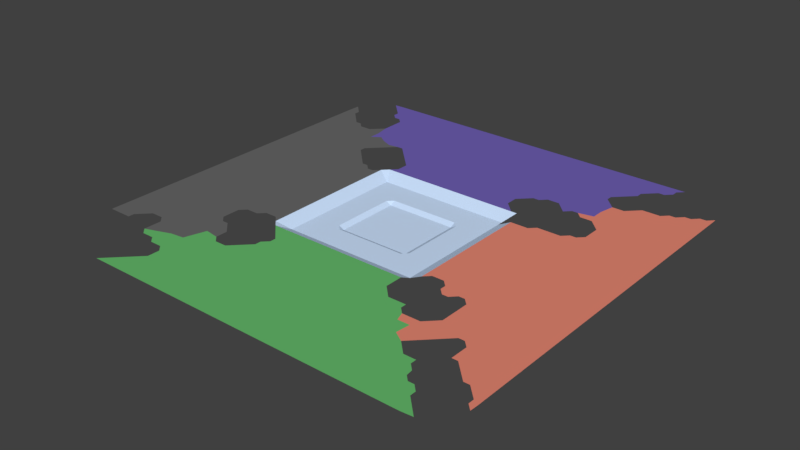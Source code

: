 # Source: new_world_floor_cuts.blend  (saved by Blender 2.79.0; exported with 4.5.12 LTS)
import bpy
from mathutils import Matrix  # noqa: F401  (used for matrix-valued properties, if any)

bpy.ops.wm.read_factory_settings(use_empty=True)
scene = bpy.context.scene
scene.name = 'Scene'

# ---- collections
col_collection_1 = bpy.data.collections.new('Collection 1'); scene.collection.children.link(col_collection_1)

# ---- materials (node trees are filled in below, after node groups)
mat_material_001 = bpy.data.materials.new('Material.001')
mat_material_001.alpha_threshold = 0.0
mat_material_001.use_transparent_shadow = False
mat_material_001.diffuse_color = (1.0, 1.0, 1.0, 1.0)
mat_material_001.roughness = 0.5
mat_material_002 = bpy.data.materials.new('Material.002')
mat_material_002.alpha_threshold = 0.0
mat_material_002.use_transparent_shadow = False
mat_material_002.diffuse_color = (0.1346, 0.4969, 0.1514, 1.0)
mat_material_002.roughness = 0.5
mat_material_003 = bpy.data.materials.new('Material.003')
mat_material_003.alpha_threshold = 0.0
mat_material_003.use_transparent_shadow = False
mat_material_003.diffuse_color = (0.8, 0.2454, 0.1717, 1.0)
mat_material_003.roughness = 0.5
mat_material_004 = bpy.data.materials.new('Material.004')
mat_material_004.alpha_threshold = 0.0
mat_material_004.use_transparent_shadow = False
mat_material_004.diffuse_color = (0.1643, 0.1186, 0.4575, 1.0)
mat_material_004.roughness = 0.5
mat_material_005 = bpy.data.materials.new('Material.005')
mat_material_005.alpha_threshold = 0.0
mat_material_005.use_transparent_shadow = False
mat_material_005.diffuse_color = (0.617, 0.7717, 1.0, 1.0)
mat_material_005.roughness = 0.5
mat_material_006 = bpy.data.materials.new('Material.006')
mat_material_006.alpha_threshold = 0.0
mat_material_006.use_transparent_shadow = False
mat_material_006.diffuse_color = (0.1424, 0.1424, 0.1424, 1.0)
mat_material_006.specular_color = (0.002999, 0.0, 0.0578)
mat_material_006.roughness = 0.5
mat_material_006.specular_intensity = 0.0
mat_material_007 = bpy.data.materials.new('Material.007')
mat_material_007.alpha_threshold = 0.0
mat_material_007.use_transparent_shadow = False
mat_material_007.diffuse_color = (0.2396, 0.04632, 0.01966, 1.0)
mat_material_007.roughness = 0.5

# ---- material node trees

# ---- world
world_world = bpy.data.worlds.new('World'); scene.world = world_world
world_world.color = (0.05088, 0.05088, 0.05088)
world_world.use_sun_shadow = False
world_world.sun_shadow_jitter_overblur = 0.0
world_world.cycles.sampling_method = 'MANUAL'

# ---- meshes
me_grid = bpy.data.meshes.new('Grid')
me_grid.from_pydata([(-0.5972, -0.9028, 0.007862), (-0.5694, -0.9097, 0.007862), (-0.6528, -0.9583, 0.007862), (-0.6076, -0.9653, 0.007862), (-0.4583, -0.875, 0.007862), (-0.4306, -0.9514, 0.007862), (-0.4028, -0.875, 0.007862), (-0.3472, -0.8889, 0.007862), (-0.4306, -0.8125, 0.007862), (-0.5556, -0.8611, 0.007862), (-0.4861, -0.9375, 0.007862), (-0.5347, -0.9479, 0.007862), (-0.3785, -0.9514, 0.007862), (-0.375, -0.8333, 0.007862), (-0.4861, -0.8125, 0.007862), (-0.2049, -0.8681, 0.007862), (-0.1944, -0.9514, 0.007862), (-0.1319, -0.9028, 0.007862), (-0.2361, -0.7917, 0.007862), (-0.2847, -0.9028, 0.007862), (-0.2639, -0.9583, 0.007862), (-0.3264, -0.9444, 0.007862), (-0.125, -0.9583, 0.007862), (-0.1528, -0.8542, 0.007862), (-0.1736, -0.8021, 0.007862), (-0.2639, -0.8472, 0.007862), (-0.3194, -0.8437, 0.007862), (-0.2917, -0.7917, 0.007862), (0.001736, -0.8924, 0.007862), (-0.01389, -0.9583, 0.007862), (-0.04774, -0.8034, 0.007862), (-0.05903, -0.9028, 0.007862), (-0.06944, -0.9583, 0.007862), (0.09722, -0.9167, 0.007862), (0.05208, -0.9514, 0.007862), (0.09722, -0.9722, 0.007862), (0.04861, -0.8594, 0.007862), (0.0625, -0.8021, 0.007862), (0.2083, -0.875, 0.007862), (0.2326, -0.9549, 0.007862), (0.2743, -0.8872, 0.007862), (0.2083, -0.8056, 0.007862), (0.1476, -0.8819, 0.007862), (0.1424, -0.9514, 0.007862), (0.2569, -0.8264, 0.007862), (0.1319, -0.7951, 0.007862), (0.4375, -0.9167, 0.007862), (0.5104, -0.9028, 0.007862), (0.4132, -0.8594, 0.007862), (0.3472, -0.875, 0.007862), (0.4028, -0.9722, 0.007862), (0.375, -0.9306, 0.007862), (0.3281, -0.9566, 0.007862), (0.4722, -0.9583, 0.007862), (0.5312, -0.9635, 0.007862), (0.5104, -0.842, 0.007862), (0.3542, -0.816, 0.007862), (0.4375, -0.7882, 0.007862), (0.6562, -0.8819, 0.007862), (0.6563, -0.9583, 0.007862), (0.75, -0.8611, 0.007862), (0.5972, -0.9028, 0.007862), (0.5972, -0.9583, 0.007862), (0.7257, -0.9514, 0.007862), (0.7265, -0.8376, 0.007862), (0.6944, -0.7778, 0.007862), (0.7222, -0.8056, 0.007862), (0.6007, -0.8472, 0.007862), (0.625, -0.7917, 0.007862), (0.8056, -0.8889, 0.007862), (0.8056, -0.9167, 0.007862), (0.8329, -0.9996, 0.007862), (0.9719, -0.833, 0.007862), (0.9722, -0.8056, 0.007862), (-0.8889, -0.6944, 0.007862), (-0.9028, -0.5972, 0.007862), (-0.9479, -0.6597, 0.007862), (-0.9306, -0.6944, 0.007862), (-1.0, -0.6944, 0.007862), (-0.8889, -0.6667, 0.007862), (-0.8333, -0.6111, 0.007862), (-0.9583, -0.5972, 0.007862), (-0.6319, -0.6806, 0.007862), (-0.6667, -0.75, 0.007862), (-0.5694, -0.6736, 0.007862), (-0.6528, -0.6111, 0.007862), (-0.6806, -0.5694, 0.007862), (-0.7083, -0.6528, 0.007862), (-0.75, -0.6389, 0.007862), (-0.7083, -0.7083, 0.007862), (-0.7222, -0.75, 0.007862), (-0.75, -0.7222, 0.007862), (-0.5972, -0.7361, 0.007862), (-0.5972, -0.5938, 0.007862), (-0.7222, -0.5972, 0.007862), (-0.7778, -0.6111, 0.007862), (-0.4375, -0.6806, 0.007862), (-0.4062, -0.7361, 0.007862), (-0.4722, -0.7361, 0.007862), (-0.3438, -0.658, 0.007862), (-0.4444, -0.6111, 0.007862), (-0.5139, -0.6563, 0.007862), (-0.5278, -0.7361, 0.007862), (-0.3889, -0.6111, 0.007862), (-0.4722, -0.5833, 0.007862), (-0.5382, -0.5729, 0.007862), (-0.2014, -0.6701, 0.007862), (-0.184, -0.7361, 0.007862), (-0.1528, -0.6806, 0.007862), (-0.2569, -0.625, 0.007862), (-0.2431, -0.566, 0.007862), (-0.2847, -0.6979, 0.007862), (-0.2639, -0.75, 0.007862), (-0.3524, -0.7622, 0.007862), (-0.1806, -0.5972, 0.007862), (-0.125, -0.6389, 0.007862), (-0.125, -0.5694, 0.007862), (-0.3229, -0.5972, 0.007862), (0.01389, -0.6806, 0.007862), (0.01389, -0.7361, 0.007862), (0.06944, -0.6806, 0.007862), (0.01389, -0.625, 0.007862), (-0.01389, -0.5833, 0.007862), (-0.04861, -0.6806, 0.007862), (-0.04167, -0.7361, 0.007862), (-0.1042, -0.7222, 0.007862), (0.06944, -0.7361, 0.007862), (0.06597, -0.6007, 0.007862), (-0.05556, -0.625, 0.007862), (-0.06424, -0.566, 0.007862), (0.2222, -0.6597, 0.007862), (0.2917, -0.6806, 0.007862), (0.2257, -0.5903, 0.007862), (0.1458, -0.7361, 0.007862), (0.2309, -0.7309, 0.007862), (0.316, -0.7656, 0.007862), (0.2917, -0.625, 0.007862), (0.3056, -0.5694, 0.007862), (0.1806, -0.625, 0.007862), (0.1424, -0.5625, 0.007862), (0.4653, -0.6528, 0.007862), (0.4583, -0.7153, 0.007862), (0.5347, -0.6632, 0.007862), (0.4306, -0.5694, 0.007862), (0.4028, -0.6806, 0.007862), (0.3472, -0.6319, 0.007862), (0.4028, -0.7361, 0.007862), (0.3438, -0.7083, 0.007862), (0.5069, -0.7431, 0.007862), (0.4861, -0.5972, 0.007862), (0.5417, -0.5972, 0.007862), (0.4132, -0.6181, 0.007862), (0.375, -0.5694, 0.007862), (0.6389, -0.75, 0.007862), (0.6111, -0.7222, 0.007862), (0.6944, -0.75, 0.007862), (0.6944, -0.5833, 0.007862), (0.6389, -0.6389, 0.007862), (0.5972, -0.625, 0.007862), (0.6458, -0.5903, 0.007862), (0.5972, -0.5694, 0.007862), (0.9028, -0.6806, 0.007862), (0.8889, -0.75, 0.007862), (0.9583, -0.6806, 0.007862), (0.875, -0.6024, 0.007862), (0.8056, -0.6667, 0.007862), (0.8611, -0.7222, 0.007862), (0.9618, -0.75, 0.007862), (0.9479, -0.6319, 0.007862), (0.9583, -0.5694, 0.007862), (0.7778, -0.5833, 0.007862), (-0.9028, -0.4236, 0.007862), (-0.875, -0.4861, 0.007862), (-0.875, -0.5417, 0.007862), (-0.8472, -0.4306, 0.007862), (-0.7917, -0.4236, 0.007862), (-0.9028, -0.3611, 0.007862), (-0.9583, -0.4236, 0.007862), (-0.9514, -0.4861, 0.007862), (-0.9514, -0.5417, 0.007862), (-0.8194, -0.4896, 0.007862), (-0.8472, -0.375, 0.007862), (-0.6528, -0.4514, 0.007862), (-0.6875, -0.5139, 0.007862), (-0.5833, -0.4444, 0.007862), (-0.6667, -0.3472, 0.007862), (-0.7222, -0.4583, 0.007862), (-0.7361, -0.5417, 0.007862), (-0.7639, -0.4861, 0.007862), (-0.6319, -0.5278, 0.007862), (-0.5694, -0.5139, 0.007862), (-0.6181, -0.3958, 0.007862), (-0.5833, -0.3611, 0.007862), (-0.7292, -0.4028, 0.007862), (-0.7361, -0.3472, 0.007862), (-0.4722, -0.5278, 0.007862), (-0.5278, -0.4722, 0.007862), (-0.3611, -0.3611, 0.007862), (-0.2361, -0.4514, 0.007862), (-0.1979, -0.5278, 0.007862), (-0.1806, -0.4583, 0.007862), (-0.2361, -0.3889, 0.007862), (-0.2569, -0.3611, 0.007862), (-0.2778, -0.4444, 0.007862), (-0.2778, -0.4722, 0.007862), (-0.3056, -0.5, 0.007862), (-0.3056, -0.5278, 0.007862), (-0.1389, -0.5139, 0.007862), (-0.1806, -0.4028, 0.007862), (-0.1806, -0.3611, 0.007862), (-0.125, -0.4028, 0.007862), (-0.125, -0.3611, 0.007862), (-0.2847, -0.4028, 0.007862), (-0.3194, -0.3611, 0.007862), (0.01042, -0.4653, 0.007862), (0.003472, -0.5347, 0.007862), (0.06944, -0.4583, 0.007862), (0.01389, -0.4028, 0.007862), (-0.01389, -0.3611, 0.007862), (-0.05903, -0.4236, 0.007862), (-0.04167, -0.4861, 0.007862), (-0.1076, -0.4722, 0.007862), (0.06944, -0.5139, 0.007862), (0.0625, -0.3611, 0.007862), (0.06944, -0.4028, 0.007862), (-0.06944, -0.3611, 0.007862), (0.25, -0.4236, 0.007862), (0.2326, -0.4861, 0.007862), (0.2083, -0.5417, 0.007862), (0.2361, -0.3611, 0.007862), (0.1875, -0.4097, 0.007862), (0.1458, -0.4653, 0.007862), (0.1319, -0.5139, 0.007862), (0.2639, -0.5417, 0.007862), (0.3056, -0.3611, 0.007862), (0.1389, -0.3993, 0.007862), (0.1806, -0.3611, 0.007862), (0.125, -0.3611, 0.007862), (0.4444, -0.5, 0.007862), (0.4444, -0.5278, 0.007862), (0.3611, -0.5, 0.007862), (0.4028, -0.5278, 0.007862), (0.5, -0.3611, 0.007862), (0.5278, -0.3611, 0.007862), (0.6597, -0.4583, 0.007862), (0.6736, -0.5139, 0.007862), (0.7457, -0.4288, 0.007862), (0.6806, -0.3958, 0.007862), (0.6111, -0.4167, 0.007862), (0.6111, -0.5, 0.007862), (0.7361, -0.4861, 0.007862), (0.75, -0.5556, 0.007862), (0.7569, -0.3576, 0.007862), (0.6111, -0.3611, 0.007862), (0.8993, -0.4167, 0.007862), (0.8681, -0.4861, 0.007862), (0.8958, -0.5417, 0.007862), (0.9497, -0.4896, 0.007862), (0.8368, -0.4375, 0.007862), (0.8437, -0.5417, 0.007862), (0.7917, -0.4861, 0.007862), (0.9167, -0.3576, 0.007862), (0.9722, -0.4028, 0.007862), (0.9653, -0.3472, 0.007862), (0.8194, -0.3889, 0.007862), (-0.9028, -0.2014, 0.007862), (-0.875, -0.2639, 0.007862), (-0.875, -0.3194, 0.007862), (-0.8368, -0.1858, 0.007862), (-0.8854, -0.1319, 0.007862), (-0.9549, -0.2361, 0.007862), (-0.9497, -0.316, 0.007862), (-0.8021, -0.2448, 0.007862), (-0.809, -0.3316, 0.007862), (-0.8194, -0.125, 0.007862), (-0.9583, -0.1597, 0.007862), (-0.6719, -0.2674, 0.007862), (-0.625, -0.1875, 0.007862), (-0.6944, -0.1806, 0.007862), (-0.6944, -0.125, 0.007862), (-0.7361, -0.2361, 0.007862), (-0.7569, -0.2917, 0.007862), (-0.6042, -0.2743, 0.007862), (-0.625, -0.125, 0.007862), (-0.5694, -0.1806, 0.007862), (-0.5694, -0.125, 0.007862), (-0.4444, -0.2431, 0.007862), (-0.4167, -0.3056, 0.007862), (-0.3889, -0.2361, 0.007862), (-0.3281, -0.1885, -0.02291), (-0.4306, -0.1806, 0.007862), (-0.4375, -0.125, 0.007862), (-0.5382, -0.2361, 0.007862), (-0.4722, -0.3056, 0.007862), (-0.5347, -0.2917, 0.007862), (-0.3281, -0.2451, -0.02291), (-0.3889, -0.2917, 0.007862), (-0.3889, -0.1806, 0.007862), (-0.3889, -0.125, 0.007862), (-0.3281, -0.1194, -0.02291), (-0.4931, -0.1806, 0.007862), (-0.5139, -0.125, 0.007862), (-0.2244, -0.2074, -0.02291), (-0.2212, -0.2639, -0.02291), (-0.1773, -0.1759, -0.02291), (-0.1144, -0.2136, -0.02291), (-0.2024, -0.1508, -0.02291), (-0.2794, -0.2136, -0.02291), (-0.1647, -0.2639, -0.02291), (-0.1144, -0.2639, -0.02291), (-0.1773, -0.1508, -0.03607), (-0.1333, -0.1131, -0.03607), (-0.1144, -0.1759, -0.02291), (-0.1144, -0.1508, -0.03607), (-0.2715, -0.1508, -0.02291), (-0.2401, -0.08483, -0.02291), (0.02067, -0.2074, -0.02291), (-0.01389, -0.2639, -0.02291), (-0.01389, -0.1759, -0.02291), (0.01125, -0.1508, -0.03607), (0.01439, -0.1084, -0.03607), (-0.05787, -0.2136, -0.02291), (-0.06416, -0.2639, -0.02291), (0.03638, -0.2639, -0.02291), (0.08194, -0.2419, -0.02291), (0.03638, -0.1759, -0.02291), (0.06151, -0.1508, -0.03607), (0.08665, -0.1759, -0.02291), (-0.06416, -0.1759, -0.02291), (-0.05787, -0.1508, -0.03607), (-0.06416, -0.1131, -0.03607), (0.206, -0.2136, -0.02291), (0.206, -0.2639, -0.02291), (0.2626, -0.1885, -0.02291), (0.1746, -0.1508, -0.02291), (0.1495, -0.1759, -0.02291), (0.1369, -0.2639, -0.02291), (0.2626, -0.2451, -0.02291), (0.2626, -0.1194, -0.02291), (0.1495, -0.1508, -0.03607), (0.1055, -0.1131, -0.03607), (0.4688, -0.2222, 0.007862), (0.4444, -0.2778, 0.007862), (0.5451, -0.2361, 0.007862), (0.4097, -0.1806, 0.007862), (0.4167, -0.125, 0.007862), (0.4028, -0.2361, 0.007862), (0.3611, -0.2431, 0.007862), (0.3889, -0.2778, 0.007862), (0.3611, -0.3056, 0.007862), (0.4722, -0.3056, 0.007862), (0.4861, -0.1319, 0.007862), (0.5417, -0.1806, 0.007862), (0.5417, -0.125, 0.007862), (0.3611, -0.1806, 0.007862), (0.3611, -0.125, 0.007862), (0.6806, -0.2361, 0.007862), (0.7066, -0.3021, 0.007862), (0.75, -0.2361, 0.007862), (0.6806, -0.1806, 0.007862), (0.6667, -0.125, 0.007862), (0.625, -0.2361, 0.007862), (0.625, -0.2917, 0.007862), (0.5625, -0.2917, 0.007862), (0.7396, -0.1806, 0.007862), (0.7361, -0.125, 0.007862), (0.6042, -0.1806, 0.007862), (0.5972, -0.125, 0.007862), (0.875, -0.2361, 0.007862), (0.8958, -0.2917, 0.007862), (0.9514, -0.2326, 0.007862), (0.8698, -0.1562, 0.007862), (0.8108, -0.2674, 0.007862), (0.9583, -0.2917, 0.007862), (0.9514, -0.1562, 0.007862), (0.8056, -0.1806, 0.007862), (0.7917, -0.125, 0.007862), (-0.875, -0.01389, 0.007862), (-0.8542, -0.06944, 0.007862), (-0.8194, -0.01389, 0.007862), (-0.9271, 0.06076, 0.007862), (-0.9514, -0.01736, 0.007862), (-0.9514, -0.09722, 0.007862), (-0.7917, -0.06944, 0.007862), (-0.8403, 0.04861, 0.007862), (-0.6806, -0.06944, 0.007862), (-0.6944, 0.04167, 0.007862), (-0.7014, 0.09722, 0.007862), (-0.7083, -0.01389, 0.007862), (-0.7639, 0.006944, 0.007862), (-0.7361, -0.06944, 0.007862), (-0.625, -0.06944, 0.007862), (-0.5694, -0.06944, 0.007862), (-0.6181, -0.008681, 0.007862), (-0.625, 0.09028, 0.007862), (-0.5694, 0.04861, 0.007862), (-0.7639, 0.06944, 0.007862), (-0.4306, 0.01389, 0.007862), (-0.434, -0.0625, 0.007862), (-0.3889, -0.01389, 0.007862), (-0.3281, -0.01257, -0.02291), (-0.4306, 0.06944, 0.007862), (-0.4861, 0.01389, 0.007862), (-0.5417, -0.01389, 0.007862), (-0.5, -0.06944, 0.007862), (-0.3889, -0.06944, 0.007862), (-0.3281, -0.06284, -0.02291), (-0.3889, 0.04167, 0.007862), (-0.3889, 0.09722, 0.007862), (-0.3281, 0.04399, -0.02291), (-0.5069, 0.06597, 0.007862), (-0.2024, -0.03142, -0.02291), (-0.2024, -0.08797, -0.02291), (-0.1773, -0.01257, -0.03607), (-0.1333, -0.01257, -0.03607), (-0.2024, 0.04399, -0.02291), (-0.2338, -0.006284, -0.02291), (-0.2872, -0.01257, -0.02291), (-0.2904, -0.06912, -0.02291), (-0.1773, -0.06284, -0.03607), (-0.1333, -0.06284, -0.03607), (-0.1773, 0.04399, -0.03607), (-0.1333, 0.05027, -0.03607), (-0.2904, 0.04399, -0.02291), (-0.2401, 0.06284, -0.02291), (-0.01389, 0.02513, -0.03607), (-0.04531, -0.05027, -0.03607), (0.04738, -0.04084, -0.03607), (0.0301, 0.05969, -0.03607), (-0.07044, -0.006284, -0.03607), (-0.03431, 0.1021, -0.03607), (0.2123, -0.01257, -0.02291), (0.2123, -0.0754, -0.02291), (0.2626, -0.01257, -0.02291), (0.2123, 0.04399, -0.02291), (0.1746, -0.01257, -0.02291), (0.1495, 0.01257, -0.03607), (0.09922, -0.003142, -0.03607), (0.1746, -0.06284, -0.02291), (0.1495, -0.0377, -0.03607), (0.1495, -0.09425, -0.03607), (0.1118, -0.06284, -0.03607), (0.2626, -0.06284, -0.02291), (0.2626, 0.05655, -0.02291), (0.1746, 0.04399, -0.02291), (0.1055, 0.05969, -0.03607), (0.1495, 0.06284, -0.03607), (0.4792, -0.01389, 0.007862), (0.4583, -0.06944, 0.007862), (0.5417, 0.01389, 0.007862), (0.4097, 0.06944, 0.007862), (0.4167, 0.01389, 0.007862), (0.3611, -0.01389, 0.007862), (0.3958, -0.05903, 0.007862), (0.3611, -0.06944, 0.007862), (0.5347, -0.06424, 0.007862), (0.4861, 0.04861, 0.007862), (0.5417, 0.06944, 0.007862), (0.3611, 0.04167, 0.007862), (0.3611, 0.1042, 0.007862), (0.6649, 0.04514, 0.007862), (0.6875, -0.06597, 0.007862), (0.7083, -0.01389, 0.007862), (0.5903, 0.003472, 0.007862), (0.625, -0.04861, 0.007862), (0.7708, -0.06597, 0.007862), (0.7491, 0.05035, 0.007862), (0.5972, 0.06944, 0.007862), (0.875, -0.01389, 0.007862), (0.8715, -0.07292, 0.007862), (0.9514, 0.02778, 0.007862), (0.9549, -0.03646, 0.007862), (0.8655, 0.0434, 0.007862), (0.8958, 0.09722, 0.007862), (0.809, -0.02083, 0.007862), (0.9583, -0.09722, 0.007862), (0.9444, 0.08681, 0.007862), (0.7917, 0.08333, 0.007862), (-0.8924, 0.2222, 0.007862), (-0.875, 0.1458, 0.007862), (-0.8194, 0.2292, 0.007862), (-0.9028, 0.2917, 0.007862), (-0.9653, 0.2257, 0.007862), (-0.9514, 0.1493, 0.007862), (-0.8194, 0.1458, 0.007862), (-0.8542, 0.2708, 0.007862), (-0.7917, 0.2917, 0.007862), (-0.9583, 0.2917, 0.007862), (-0.7049, 0.2292, 0.007862), (-0.6528, 0.1528, 0.007862), (-0.6007, 0.2292, 0.007862), (-0.6441, 0.2813, 0.007862), (-0.7639, 0.2361, 0.007862), (-0.7083, 0.1528, 0.007862), (-0.7639, 0.1806, 0.007862), (-0.7639, 0.125, 0.007862), (-0.5903, 0.1424, 0.007862), (-0.5625, 0.2813, 0.007862), (-0.7326, 0.2917, 0.007862), (-0.4288, 0.2292, 0.007862), (-0.4583, 0.1806, 0.007862), (-0.4792, 0.125, 0.007862), (-0.3889, 0.2083, 0.007862), (-0.3281, 0.1885, -0.02291), (-0.5174, 0.2361, 0.007862), (-0.5208, 0.1806, 0.007862), (-0.5417, 0.125, 0.007862), (-0.4167, 0.1319, 0.007862), (-0.3889, 0.1528, 0.007862), (-0.3281, 0.1194, -0.02291), (-0.4167, 0.3056, 0.007862), (-0.3889, 0.2639, 0.007862), (-0.3889, 0.3333, 0.007862), (-0.3281, 0.2388, -0.02291), (-0.4444, 0.3056, 0.007862), (-0.5139, 0.2917, 0.007862), (-0.2024, 0.1508, -0.02291), (-0.1773, 0.1759, -0.02291), (-0.1144, 0.2011, -0.02291), (-0.215, 0.2576, -0.02291), (-0.2841, 0.1885, -0.02291), (-0.2401, 0.1194, -0.02291), (-0.2904, 0.1194, -0.02291), (-0.1144, 0.1759, -0.02291), (-0.1773, 0.1508, -0.03607), (-0.1144, 0.1508, -0.03607), (-0.1647, 0.2576, -0.02291), (-0.1144, 0.2576, -0.02291), (-0.2684, 0.2576, -0.02291), (-0.01389, 0.2011, -0.02291), (0.01125, 0.1759, -0.02291), (-0.01389, 0.1508, -0.03607), (0.08665, 0.2011, -0.02291), (0.03952, 0.2529, -0.02291), (-0.01389, 0.2765, -0.02291), (-0.06102, 0.2199, -0.02291), (-0.05787, 0.1759, -0.02291), (-0.06416, 0.1508, -0.03607), (0.06151, 0.1759, -0.02291), (0.03638, 0.1508, -0.03607), (0.08665, 0.1508, -0.03607), (0.04266, 0.1131, -0.03607), (0.1071, 0.2671, -0.02291), (-0.06416, 0.2765, -0.02291), (0.1746, 0.1508, -0.02291), (0.2563, 0.1885, -0.02291), (0.1966, 0.2576, -0.02291), (0.1495, 0.1759, -0.02291), (0.1495, 0.1508, -0.03607), (0.1118, 0.1131, -0.03607), (0.2626, 0.132, -0.02291), (0.3003, 0.2765, -0.02291), (0.4583, 0.2083, 0.007862), (0.4618, 0.1458, 0.007862), (0.5347, 0.2083, 0.007862), (0.4444, 0.2778, 0.007862), (0.4028, 0.2118, 0.007862), (0.3611, 0.2361, 0.007862), (0.3611, 0.1806, 0.007862), (0.5347, 0.1302, 0.007862), (0.4861, 0.2639, 0.007862), (0.4722, 0.3056, 0.007862), (0.5417, 0.2639, 0.007862), (0.3611, 0.2778, 0.007862), (0.6528, 0.2361, 0.007862), (0.6528, 0.1806, 0.007862), (0.7083, 0.1875, 0.007862), (0.6806, 0.2917, 0.007862), (0.5972, 0.2361, 0.007862), (0.5972, 0.1806, 0.007862), (0.7639, 0.1389, 0.007862), (0.7049, 0.125, 0.007862), (0.7274, 0.2708, 0.007862), (0.625, 0.2917, 0.007862), (0.5833, 0.3056, 0.007862), (0.9028, 0.2083, 0.007862), (0.9028, 0.1528, 0.007862), (0.9583, 0.2083, 0.007862), (0.9028, 0.2708, 0.007862), (0.8368, 0.2292, 0.007862), (0.8472, 0.1806, 0.007862), (0.8437, 0.125, 0.007862), (0.7743, 0.1944, 0.007862), (0.9583, 0.1528, 0.007862), (0.9583, 0.2639, 0.007862), (0.9583, 0.3333, 0.007862), (0.7917, 0.25, 0.007862), (0.8368, 0.2847, 0.007862), (0.7986, 0.3264, 0.007862), (-0.9028, 0.4653, 0.007862), (-0.875, 0.4028, 0.007862), (-0.8403, 0.4688, 0.007862), (-0.7917, 0.4583, 0.007862), (-0.8542, 0.5347, 0.007862), (-0.9583, 0.4653, 0.007862), (-0.9514, 0.4028, 0.007862), (-0.9514, 0.3472, 0.007862), (-0.7951, 0.4028, 0.007862), (-0.7917, 0.3472, 0.007862), (-0.7917, 0.5139, 0.007862), (-0.9444, 0.5521, 0.007862), (-0.6528, 0.4653, 0.007862), (-0.7118, 0.4271, 0.007862), (-0.6528, 0.5556, 0.007862), (-0.7361, 0.3681, 0.007862), (-0.6111, 0.4444, 0.007862), (-0.6111, 0.4722, 0.007862), (-0.6007, 0.5278, 0.007862), (-0.7292, 0.4861, 0.007862), (-0.7396, 0.5521, 0.007862), (-0.5417, 0.375, 0.007862), (-0.3611, 0.3611, 0.007862), (-0.4028, 0.5139, 0.007862), (-0.3333, 0.4444, 0.007862), (-0.3524, 0.5174, 0.007862), (-0.2049, 0.4618, 0.007862), (-0.1979, 0.3958, 0.007862), (-0.2083, 0.3611, 0.007862), (-0.125, 0.4792, 0.007862), (-0.2535, 0.5434, 0.007862), (-0.2639, 0.4097, 0.007862), (-0.2639, 0.3611, 0.007862), (-0.3333, 0.3889, 0.007862), (-0.3194, 0.3611, 0.007862), (-0.1354, 0.4097, 0.007862), (-0.1319, 0.3611, 0.007862), (-0.1806, 0.5347, 0.007862), (-0.125, 0.5417, 0.007862), (-0.2951, 0.4861, 0.007862), (2.98e-08, 0.4201, 0.007862), (-0.01389, 0.3611, 0.007862), (0.05903, 0.4635, 0.007862), (-0.01389, 0.5417, 0.007862), (-0.05903, 0.4097, 0.007862), (-0.06944, 0.3611, 0.007862), (0.06944, 0.4028, 0.007862), (0.04861, 0.3611, 0.007862), (0.006944, 0.4931, 0.007862), (0.0625, 0.5417, 0.007862), (-0.06944, 0.4861, 0.007862), (-0.06944, 0.5417, 0.007862), (0.1944, 0.4201, 0.007862), (0.2083, 0.3611, 0.007862), (0.1875, 0.5417, 0.007862), (0.125, 0.4653, 0.007862), (0.1458, 0.3958, 0.007862), (0.1319, 0.3611, 0.007862), (0.25, 0.4167, 0.007862), (0.2639, 0.3611, 0.007862), (0.3056, 0.3611, 0.007862), (0.2639, 0.5486, 0.007862), (0.25, 0.4722, 0.007862), (0.3056, 0.5278, 0.007862), (0.1806, 0.4861, 0.007862), (0.125, 0.5417, 0.007862), (0.4722, 0.5, 0.007862), (0.5, 0.5278, 0.007862), (0.5278, 0.5278, 0.007862), (0.6667, 0.3611, 0.007862), (0.7153, 0.4306, 0.007862), (0.6806, 0.5139, 0.007862), (0.7708, 0.4028, 0.007862), (0.7222, 0.3576, 0.007862), (0.7457, 0.4844, 0.007862), (0.7361, 0.5486, 0.007862), (0.6667, 0.4444, 0.007862), (0.6111, 0.5, 0.007862), (0.5972, 0.5417, 0.007862), (0.9028, 0.4583, 0.007862), (0.9097, 0.3993, 0.007862), (0.875, 0.3472, 0.007862), (0.9566, 0.4757, 0.007862), (0.8767, 0.5243, 0.007862), (0.8455, 0.4097, 0.007862), (0.9722, 0.4028, 0.007862), (0.8333, 0.4861, 0.007862), (0.8056, 0.5417, 0.007862), (-0.875, 0.6528, 0.007862), (-0.875, 0.5972, 0.007862), (-0.8056, 0.6667, 0.007862), (-0.9392, 0.6997, 0.007862), (-0.9722, 0.6528, 0.007862), (-0.9306, 0.625, 0.007862), (-0.9722, 0.5972, 0.007862), (-0.816, 0.6042, 0.007862), (-0.8611, 0.6944, 0.007862), (-0.8333, 0.6944, 0.007862), (-0.9028, 0.7361, 0.007862), (-0.9444, 0.7778, 0.007862), (-0.6806, 0.6528, 0.007862), (-0.6806, 0.5972, 0.007862), (-0.5972, 0.6667, 0.007862), (-0.6944, 0.7222, 0.007862), (-0.6528, 0.7708, 0.007862), (-0.75, 0.6667, 0.007862), (-0.7361, 0.6111, 0.007862), (-0.6389, 0.625, 0.007862), (-0.5972, 0.5972, 0.007862), (-0.625, 0.7083, 0.007862), (-0.5694, 0.75, 0.007862), (-0.4306, 0.5972, 0.007862), (-0.3819, 0.6563, 0.007862), (-0.4375, 0.7083, 0.007862), (-0.428, 0.7674, 0.007862), (-0.5417, 0.6736, 0.007862), (-0.3715, 0.5972, 0.007862), (-0.375, 0.7153, 0.007862), (-0.3472, 0.7639, 0.007862), (-0.4826, 0.6736, 0.007862), (-0.5069, 0.7361, 0.007862), (-0.2049, 0.6528, 0.007862), (-0.1875, 0.5972, 0.007862), (-0.191, 0.7222, 0.007862), (-0.2361, 0.75, 0.007862), (-0.2639, 0.6528, 0.007862), (-0.3194, 0.6806, 0.007862), (-0.2639, 0.5972, 0.007862), (-0.316, 0.6042, 0.007862), (-0.125, 0.5972, 0.007862), (-0.125, 0.7431, 0.007862), (-0.2639, 0.7083, 0.007862), (-0.3056, 0.7361, 0.007862), (0.01736, 0.6771, 0.007862), (0.09375, 0.6528, 0.007862), (-0.006944, 0.7431, 0.007862), (-0.06944, 0.6458, 0.007862), (-0.1181, 0.6753, 0.007862), (-0.05903, 0.5903, 0.007862), (0.01736, 0.6111, 0.007862), (0.09375, 0.5972, 0.007862), (0.06944, 0.7326, 0.007862), (-0.05903, 0.7222, 0.007862), (0.184, 0.6736, 0.007862), (0.2083, 0.5972, 0.007862), (0.2639, 0.6806, 0.007862), (0.2882, 0.6285, 0.007862), (0.2361, 0.7361, 0.007862), (0.1528, 0.5972, 0.007862), (0.2917, 0.7326, 0.007862), (0.125, 0.7292, 0.007862), (0.1806, 0.7361, 0.007862), (0.4583, 0.6806, 0.007862), (0.4306, 0.6389, 0.007862), (0.4167, 0.5556, 0.007862), (0.5156, 0.6215, 0.007862), (0.4306, 0.7361, 0.007862), (0.375, 0.6319, 0.007862), (0.3611, 0.5556, 0.007862), (0.4861, 0.7326, 0.007862), (0.4028, 0.6944, 0.007862), (0.3681, 0.7361, 0.007862), (0.6667, 0.6667, 0.007862), (0.6641, 0.5955, 0.007862), (0.7361, 0.6806, 0.007862), (0.5694, 0.6528, 0.007862), (0.5972, 0.5972, 0.007862), (0.7431, 0.625, 0.007862), (0.7222, 0.7222, 0.007862), (0.6111, 0.6667, 0.007862), (0.9028, 0.6528, 0.007862), (0.8681, 0.5972, 0.007862), (0.9583, 0.6563, 0.007862), (0.9028, 0.7083, 0.007862), (0.9167, 0.7778, 0.007862), (0.8472, 0.6528, 0.007862), (0.7917, 0.6597, 0.007862), (0.7917, 0.5972, 0.007862), (0.9514, 0.5833, 0.007862), (0.9583, 0.7604, 0.007862), (0.9722, 0.7083, 0.007862), (0.8472, 0.7083, 0.007862), (0.8056, 0.7222, 0.007862), (0.8611, 0.75, 0.007862), (0.8333, 0.75, 0.007862), (-0.9444, 0.8056, 0.007862), (-0.9983, 0.8594, 0.007862), (-1.0, 0.8056, 0.007862), (-0.8193, 0.9582, 0.007862), (-0.6528, 0.9028, 0.007862), (-0.7222, 0.8611, 0.007862), (-0.5972, 0.9028, 0.007862), (-0.6528, 0.9583, 0.007862), (-0.6944, 0.8333, 0.007862), (-0.75, 0.8611, 0.007862), (-0.6215, 0.8472, 0.007862), (-0.5972, 0.7917, 0.007862), (-0.5833, 0.9618, 0.007862), (-0.7083, 0.9514, 0.007862), (-0.7778, 0.9167, 0.007862), (-0.7639, 0.9722, 0.007862), (-0.4583, 0.8542, 0.007862), (-0.3819, 0.9028, 0.007862), (-0.4306, 0.9514, 0.007862), (-0.5208, 0.875, 0.007862), (-0.5139, 0.8073, 0.007862), (-0.3924, 0.8542, 0.007862), (-0.3611, 0.9583, 0.007862), (-0.5104, 0.9514, 0.007862), (-0.2014, 0.9028, 0.007862), (-0.2083, 0.8472, 0.007862), (-0.2014, 0.7917, 0.007862), (-0.125, 0.8889, 0.007862), (-0.2639, 0.8542, 0.007862), (-0.3194, 0.875, 0.007862), (-0.2639, 0.7917, 0.007862), (-0.3316, 0.816, 0.007862), (-0.1528, 0.8472, 0.007862), (-0.1597, 0.9583, 0.007862), (-0.2465, 0.9444, 0.007862), (-0.3194, 0.9306, 0.007862), (-0.2917, 0.9722, 0.007862), (-0.01389, 0.8542, 0.007862), (0.01389, 0.7917, 0.007862), (0.06944, 0.9028, 0.007862), (0.01389, 0.934, 0.007862), (-0.06944, 0.875, 0.007862), (-0.05556, 0.8125, 0.007862), (-0.1111, 0.8194, 0.007862), (0.04861, 0.8472, 0.007862), (0.07986, 0.7847, 0.007862), (0.07986, 0.9653, 0.007862), (-0.04167, 0.9514, 0.007862), (-0.09722, 0.9514, 0.007862), (0.2083, 0.875, 0.007862), (0.2083, 0.7986, 0.007862), (0.2847, 0.9028, 0.007862), (0.2292, 0.9514, 0.007862), (0.1458, 0.875, 0.007862), (0.1476, 0.809, 0.007862), (0.2743, 0.8542, 0.007862), (0.3194, 0.8333, 0.007862), (0.2708, 0.7917, 0.007862), (0.2917, 0.9583, 0.007862), (0.1806, 0.9306, 0.007862), (0.125, 0.9306, 0.007862), (0.1528, 0.9722, 0.007862), (0.4583, 0.7917, 0.007862), (0.5069, 0.9028, 0.007862), (0.4167, 0.9514, 0.007862), (0.3681, 0.875, 0.007862), (0.3993, 0.8125, 0.007862), (0.3472, 0.7917, 0.007862), (0.4479, 0.8611, 0.007862), (0.5139, 0.8472, 0.007862), (0.4861, 0.9583, 0.007862), (0.5556, 0.9583, 0.007862), (0.3472, 0.9514, 0.007862), (0.6389, 0.8611, 0.007862), (0.6944, 0.9167, 0.007862), (0.6389, 0.8333, 0.007862), (0.5729, 0.8524, 0.007862), (0.7222, 0.9167, 0.007862), (0.75, 0.9722, 0.007862), (0.75, 0.9444, 0.007862), (0.5972, 0.9306, 0.007862), (0.625, 0.9722, 0.007862), (0.9444, 0.8056, 0.007862), (0.9722, 0.8056, 0.007862), (-0.6944, -1.0, 0.007862), (-0.6528, -1.0, 0.007862), (-0.5972, -1.0, 0.007862), (-0.5556, -0.8056, 0.007862), (-0.5833, -0.7778, 0.007862), (-0.6389, -0.7778, 0.007862), (-0.4583, -1.0, 0.007862), (-0.4028, -1.0, 0.007862), (-0.3472, -1.0, 0.007862), (-0.2917, -1.0, 0.007862), (-0.2361, -1.0, 0.007862), (-0.1806, -1.0, 0.007862), (-0.1181, -1.0, 0.007862), (-0.1042, -0.8437, 0.007862), (-0.02083, -1.0, 0.007862), (0.04167, -1.0, 0.007862), (0.09722, -1.0, 0.007862), (0.1528, -1.0, 0.007862), (0.2083, -1.0, 0.007862), (0.2708, -1.0, 0.007862), (0.4028, -1.0, 0.007862), (0.4653, -1.0, 0.007862), (0.5625, -1.0, 0.007862), (0.5556, -0.875, 0.007862), (0.625, -1.0, 0.007862), (0.7014, -1.0, 0.007862), (0.8056, -1.0, 0.007862), (0.7778, -0.8611, 0.007862), (0.8845, -0.9957, 0.007862), (0.9983, -0.8594, 0.007862), (0.9996, -0.8329, 0.007862), (1.0, -0.8056, 0.007862), (0.9167, -0.75, 0.007862), (-1.0, -0.5972, 0.007862), (-1.0, -0.6528, 0.007862), (0.1319, -0.6875, 0.007862), (0.125, -0.6285, 0.007862), (0.5833, -0.6944, 0.007862), (0.4722, -0.5556, 0.007862), (0.7778, -0.6667, 0.007862), (0.7778, -0.6389, 0.007862), (0.7778, -0.6111, 0.007862), (0.7222, -0.5556, 0.007862), (1.0, -0.7083, 0.007862), (1.0, -0.6528, 0.007862), (1.0, -0.5972, 0.007862), (-1.0, -0.375, 0.007862), (-1.0, -0.4375, 0.007862), (-1.0, -0.5347, 0.007862), (-0.5556, -0.4722, 0.007862), (-0.3194, -0.4028, 0.007862), (-0.3889, -0.3333, 0.007862), (-0.5, -0.3333, 0.007862), (-0.5556, -0.3333, 0.007862), (-0.1647, -0.3016, -0.02291), (-0.2338, -0.3016, -0.02291), (-0.3281, -0.3016, -0.02291), (0.01753, -0.3016, -0.02291), (-0.05787, -0.3016, -0.02291), (0.3056, -0.4444, 0.007862), (0.2437, -0.3016, -0.02291), (0.1872, -0.3016, -0.02291), (0.1369, -0.3016, -0.02291), (0.4722, -0.3333, 0.007862), (0.6528, -0.3333, 0.007862), (0.5833, -0.3333, 0.007862), (1.0, -0.4583, 0.007862), (1.0, -0.4028, 0.007862), (1.0, -0.3472, 0.007862), (0.8368, -0.3403, 0.007862), (-1.0, -0.1806, 0.007862), (-1.0, -0.2361, 0.007862), (-1.0, -0.3125, 0.007862), (-0.7639, -0.1493, 0.007862), (-0.2904, -0.2639, -0.02291), (0.3003, -0.2451, -0.02291), (0.3003, -0.1885, -0.02291), (0.3003, -0.1194, -0.02291), (1.0, -0.2917, 0.007862), (1.0, -0.2361, 0.007862), (1.0, -0.1806, 0.007862), (1.0, -0.1042, 0.007862), (-1.0, 0.02083, 0.007862), (-1.0, -0.04167, 0.007862), (-1.0, -0.1042, 0.007862), (0.3003, -0.06284, -0.02291), (0.3003, -0.01257, -0.02291), (0.3003, 0.04399, -0.02291), (0.4028, 0.1285, 0.007862), (0.6285, 0.125, 0.007862), (1.0, -0.02083, 0.007862), (1.0, 0.04167, 0.007862), (1.0, 0.1042, 0.007862), (-1.0, 0.2639, 0.007862), (-1.0, 0.2014, 0.007862), (-1.0, 0.1042, 0.007862), (-0.8542, 0.3507, 0.007862), (-0.5972, 0.3611, 0.007862), (-0.6701, 0.3403, 0.007862), (-0.4722, 0.3333, 0.007862), (-0.5, 0.3333, 0.007862), (-0.1647, 0.3016, -0.02291), (-0.2338, 0.3016, -0.02291), (-0.3281, 0.3016, -0.02291), (0.01753, 0.3016, -0.02291), (-0.05787, 0.3016, -0.02291), (0.3003, 0.1885, -0.02291), (0.2437, 0.3016, -0.02291), (0.1872, 0.3016, -0.02291), (0.1369, 0.3016, -0.02291), (0.6389, 0.3333, 0.007862), (0.6111, 0.3333, 0.007862), (1.0, 0.1806, 0.007862), (1.0, 0.2361, 0.007862), (1.0, 0.2917, 0.007862), (-1.0, 0.4792, 0.007862), (-1.0, 0.3958, 0.007862), (-0.5694, 0.5139, 0.007862), (-0.4028, 0.5556, 0.007862), (-0.4722, 0.5833, 0.007862), (-0.5, 0.5833, 0.007862), (0.3333, 0.3611, 0.007862), (0.3333, 0.5278, 0.007862), (0.5556, 0.5, 0.007862), (1.0, 0.4028, 0.007862), (1.0, 0.4792, 0.007862), (1.0, 0.5417, 0.007862), (-1.0, 0.7014, 0.007862), (-1.0, 0.625, 0.007862), (-1.0, 0.5625, 0.007862), (0.3472, 0.6875, 0.007862), (0.5556, 0.7222, 0.007862), (0.5556, 0.75, 0.007862), (0.5972, 0.7917, 0.007862), (1.0, 0.5972, 0.007862), (1.0, 0.6528, 0.007862), (1.0, 0.7292, 0.007862), (0.8889, 0.7778, 0.007862), (-0.7778, 0.8889, 0.007862), (-0.8329, 0.9996, 0.007862), (-0.8594, 0.9983, 0.007862), (-0.625, 1.0, 0.007862), (-0.7014, 1.0, 0.007862), (-0.8056, 1.0, 0.007862), (-0.4514, 1.0, 0.007862), (-0.5139, 1.0, 0.007862), (-0.1528, 1.0, 0.007862), (-0.2083, 1.0, 0.007862), (-0.2708, 1.0, 0.007862), (0.04167, 1.0, 0.007862), (-0.02083, 1.0, 0.007862), (-0.09722, 1.0, 0.007862), (0.2639, 1.0, 0.007862), (0.1875, 1.0, 0.007862), (0.1042, 1.0, 0.007862), (0.4583, 1.0, 0.007862), (0.3819, 1.0, 0.007862), (0.7361, 1.0, 0.007862), (0.6736, 1.0, 0.007862), (0.5972, 1.0, 0.007862), (0.9996, 0.8329, 0.007862), (-0.5208, -1.0, 0.007862), (0.3472, -1.0, 0.007862), (-0.125, -0.7847, 0.007862), (0.5556, -0.7917, 0.007862), (-0.8056, -0.559, 0.007862), (-0.3472, -0.5694, 0.007862), (0.5556, -0.5556, 0.007862), (1.0, -0.5208, 0.007862), (-0.1144, -0.3016, -0.02291), (0.08665, -0.3016, -0.02291), (0.3003, -0.3016, -0.02291), (0.5556, -0.3333, 0.007862), (-0.1333, 0.1131, -0.03607), (0.3003, 0.1194, -0.02291), (-1.0, 0.3194, 0.007862), (-0.1144, 0.3016, -0.02291), (0.08665, 0.3016, -0.02291), (0.3003, 0.3016, -0.02291), (1.0, 0.3472, 0.007862), (-0.5486, 0.5764, 0.007862), (0.5347, 0.7917, 0.007862), (1.0, 0.8056, 0.007862), (-0.5694, 1.0, 0.007862), (-0.3542, 1.0, 0.007862), (0.3194, 1.0, 0.007862), (0.5347, 1.0, 0.007862), (0.7778, 1.0, 0.007862)], [], [(2, 858, 859), (3, 1, 0), (859, 3, 2), (10, 864, 5), (9, 10, 4), (11, 1019, 10), (1, 11, 9), (5, 6, 4), (12, 7, 6), (865, 12, 5), (866, 21, 12), (6, 13, 8), (13, 26, 113), (14, 9, 4), (19, 16, 15), (20, 867, 868), (21, 866, 867), (16, 17, 15), (15, 24, 18), (23, 871, 1021), (15, 25, 19), (26, 7, 19), (18, 25, 15), (27, 26, 25), (27, 113, 26), (31, 29, 28), (22, 870, 32), (33, 42, 36), (34, 33, 28), (34, 35, 43), (28, 36, 30), (36, 37, 30), (36, 45, 37), (30, 31, 28), (30, 1021, 871), (42, 39, 38), (33, 43, 42), (39, 40, 38), (52, 49, 40), (877, 52, 39), (38, 44, 41), (40, 56, 135), (41, 42, 38), (46, 50, 53), (49, 52, 51), (53, 47, 46), (879, 54, 53), (1022, 148, 55), (881, 55, 47), (48, 56, 49), (57, 56, 48), (62, 882, 59), (54, 62, 61), (54, 880, 62), (63, 60, 58), (59, 883, 63), (58, 64, 65), (60, 64, 58), (64, 66, 65), (67, 881, 61), (67, 1022, 881), (884, 71, 70), (69, 60, 70), (889, 167, 73), (69, 885, 60), (80, 173, 75), (1023, 173, 80), (95, 1023, 80), (179, 81, 75), (89, 83, 82), (88, 89, 87), (91, 90, 89), (92, 84, 82), (93, 189, 85), (84, 93, 82), (85, 87, 82), (86, 94, 85), (86, 187, 94), (187, 95, 94), (101, 98, 96), (102, 14, 98), (102, 98, 101), (101, 84, 102), (97, 99, 96), (8, 97, 98), (99, 103, 96), (100, 101, 96), (105, 84, 101), (111, 107, 106), (112, 27, 18), (113, 27, 112), (107, 108, 106), (1021, 125, 107), (114, 110, 109), (115, 114, 106), (116, 199, 114), (106, 109, 111), (109, 99, 111), (110, 117, 109), (124, 30, 119), (125, 30, 124), (127, 215, 122), (894, 127, 120), (128, 115, 123), (122, 128, 121), (893, 134, 130), (134, 131, 130), (135, 147, 134), (44, 135, 134), (136, 132, 130), (137, 233, 132), (145, 136, 131), (145, 137, 136), (138, 893, 130), (132, 138, 130), (139, 894, 138), (144, 141, 140), (146, 57, 141), (144, 147, 146), (148, 142, 140), (148, 895, 142), (57, 148, 141), (149, 143, 151), (150, 896, 149), (140, 151, 144), (151, 145, 144), (152, 145, 151), (154, 68, 153), (153, 65, 155), (158, 142, 895), (159, 158, 157), (160, 150, 158), (166, 162, 890), (167, 901, 163), (163, 168, 161), (169, 256, 164), (902, 168, 163), (903, 169, 168), (165, 170, 899), (164, 259, 170), (177, 178, 171), (905, 178, 177), (906, 179, 178), (172, 174, 171), (180, 175, 174), (173, 180, 172), (1023, 188, 180), (181, 176, 171), (181, 267, 176), (181, 273, 267), (174, 175, 181), (177, 904, 905), (271, 904, 177), (186, 183, 182), (183, 86, 189), (187, 86, 183), (188, 187, 186), (175, 188, 186), (189, 184, 182), (190, 907, 184), (93, 190, 189), (191, 192, 185), (193, 175, 186), (185, 193, 182), (105, 104, 195), (190, 105, 196), (213, 914, 197), (199, 200, 198), (207, 221, 200), (208, 201, 198), (198, 212, 203), (201, 212, 198), (201, 202, 212), (212, 213, 908), (220, 215, 214), (219, 220, 214), (221, 129, 220), (215, 222, 214), (223, 1028, 915), (218, 219, 217), (218, 916, 225), (232, 228, 227), (229, 918, 919), (226, 234, 229), (234, 1029, 918), (230, 236, 235), (919, 236, 229), (920, 237, 236), (241, 143, 239), (240, 137, 152), (243, 1030, 242), (249, 159, 245), (248, 249, 244), (249, 1025, 160), (245, 250, 244), (900, 250, 245), (251, 260, 250), (246, 247, 244), (922, 253, 247), (258, 255, 254), (256, 257, 255), (169, 1026, 257), (254, 262, 261), (264, 246, 258), (254, 927, 264), (264, 252, 246), (271, 267, 266), (266, 268, 265), (267, 273, 266), (273, 281, 272), (268, 269, 265), (931, 274, 268), (269, 275, 265), (382, 275, 269), (382, 942, 275), (272, 281, 280), (282, 292, 277), (192, 294, 282), (276, 277, 278), (278, 280, 276), (279, 931, 278), (294, 293, 286), (288, 295, 289), (295, 307, 289), (295, 932, 307), (287, 296, 286), (287, 909, 296), (296, 914, 295), (295, 914, 932), (289, 297, 288), (299, 298, 297), (300, 292, 286), (291, 300, 290), (307, 303, 302), (302, 304, 306), (306, 310, 412), (313, 311, 310), (314, 307, 302), (322, 916, 317), (316, 323, 324), (915, 323, 317), (316, 325, 318), (326, 320, 319), (339, 340, 326), (318, 321, 316), (329, 328, 318), (320, 329, 319), (324, 336, 335), (332, 337, 331), (918, 337, 332), (331, 333, 334), (338, 432, 334), (335, 327, 324), (335, 339, 327), (346, 347, 348), (347, 933, 349), (350, 343, 341), (242, 363, 350), (351, 345, 344), (352, 351, 341), (344, 346, 341), (354, 934, 347), (355, 935, 354), (362, 922, 357), (357, 358, 356), (357, 372, 358), (252, 372, 357), (366, 343, 361), (360, 366, 359), (372, 369, 368), (372, 252, 927), (369, 370, 368), (368, 370, 371), (374, 469, 371), (939, 475, 374), (368, 371, 372), (372, 375, 358), (375, 376, 364), (381, 378, 377), (382, 269, 378), (378, 379, 377), (383, 389, 379), (274, 383, 378), (377, 384, 380), (384, 479, 380), (379, 384, 377), (389, 384, 379), (380, 381, 377), (483, 953, 380), (388, 385, 393), (390, 279, 385), (389, 390, 388), (383, 931, 390), (392, 403, 393), (394, 387, 386), (395, 394, 393), (403, 395, 393), (386, 388, 393), (386, 389, 388), (387, 396, 386), (402, 398, 397), (404, 291, 398), (403, 404, 402), (398, 399, 397), (401, 507, 501), (397, 407, 401), (401, 408, 507), (407, 409, 408), (501, 410, 401), (410, 506, 395), (315, 412, 411), (417, 315, 416), (412, 419, 411), (424, 423, 416), (429, 426, 425), (426, 427, 425), (320, 427, 426), (340, 441, 427), (437, 428, 427), (445, 541, 428), (430, 422, 429), (430, 1031, 422), (439, 438, 435), (440, 334, 438), (437, 439, 436), (441, 440, 439), (444, 436, 435), (446, 445, 436), (544, 444, 434), (453, 345, 448), (451, 452, 453), (351, 455, 448), (447, 456, 451), (456, 450, 451), (456, 553, 450), (449, 456, 447), (457, 559, 456), (459, 1032, 945), (460, 464, 461), (464, 360, 461), (463, 464, 460), (455, 367, 464), (461, 462, 460), (461, 465, 462), (365, 465, 461), (466, 571, 460), (477, 570, 466), (460, 947, 467), (467, 559, 457), (474, 469, 468), (471, 948, 470), (469, 471, 468), (470, 472, 468), (476, 473, 472), (468, 472, 474), (472, 477, 466), (472, 581, 477), (483, 479, 478), (482, 483, 478), (952, 483, 482), (484, 494, 480), (485, 481, 478), (485, 954, 481), (480, 485, 478), (492, 486, 480), (487, 951, 482), (596, 487, 481), (596, 1033, 487), (493, 387, 489), (494, 493, 488), (495, 387, 493), (489, 490, 488), (496, 505, 490), (394, 496, 489), (497, 955, 491), (498, 492, 488), (491, 956, 498), (505, 501, 500), (500, 507, 499), (501, 507, 500), (408, 509, 508), (515, 497, 504), (520, 521, 516), (1031, 525, 524), (960, 528, 519), (536, 531, 530), (535, 536, 529), (537, 430, 531), (529, 530, 533), (538, 532, 533), (530, 539, 538), (540, 547, 538), (541, 540, 539), (533, 962, 534), (534, 535, 533), (543, 527, 535), (963, 543, 534), (540, 549, 548), (545, 551, 546), (551, 965, 546), (964, 551, 545), (542, 532, 547), (964, 558, 557), (1032, 459, 558), (553, 554, 552), (552, 560, 555), (554, 560, 552), (555, 556, 552), (557, 551, 964), (555, 563, 556), (556, 563, 557), (569, 947, 565), (554, 569, 568), (565, 566, 564), (571, 566, 565), (571, 570, 566), (572, 567, 564), (582, 572, 566), (588, 662, 572), (573, 568, 564), (574, 562, 568), (969, 574, 573), (580, 576, 575), (581, 473, 576), (583, 970, 577), (476, 950, 583), (971, 584, 577), (972, 585, 584), (579, 586, 582), (578, 587, 579), (587, 586, 579), (587, 588, 572), (670, 587, 578), (594, 595, 589), (595, 974, 596), (590, 591, 589), (591, 597, 592), (599, 593, 591), (604, 956, 602), (597, 604, 602), (607, 603, 601), (606, 975, 607), (608, 592, 602), (609, 599, 608), (955, 958, 610), (961, 623, 611), (628, 614, 613), (620, 616, 615), (615, 624, 618), (625, 624, 616), (959, 625, 617), (626, 619, 615), (615, 618, 626), (628, 613, 620), (619, 628, 615), (619, 614, 628), (633, 630, 629), (630, 963, 962), (629, 636, 635), (630, 962, 636), (636, 1035, 646), (629, 631, 637), (631, 638, 637), (639, 618, 633), (648, 965, 649), (651, 652, 650), (651, 653, 641), (653, 644, 641), (643, 653, 651), (659, 661, 663), (663, 660, 665), (664, 752, 660), (752, 666, 660), (752, 667, 666), (673, 669, 668), (673, 670, 669), (661, 588, 673), (669, 671, 668), (670, 585, 669), (671, 672, 668), (671, 767, 672), (984, 767, 671), (668, 675, 673), (672, 675, 668), (675, 676, 663), (682, 678, 677), (600, 593, 678), (681, 682, 680), (683, 600, 682), (986, 683, 681), (987, 600, 683), (678, 684, 677), (593, 684, 678), (685, 687, 680), (680, 985, 681), (687, 688, 680), (609, 603, 690), (684, 695, 694), (684, 609, 695), (689, 696, 691), (690, 696, 689), (603, 697, 696), (607, 1038, 697), (698, 693, 692), (692, 694, 689), (700, 701, 708), (701, 705, 717), (976, 705, 700), (705, 614, 717), (701, 702, 708), (701, 706, 702), (706, 703, 702), (706, 707, 703), (701, 715, 706), (709, 704, 708), (703, 709, 702), (794, 699, 709), (717, 716, 714), (717, 619, 716), (712, 800, 713), (726, 712, 710), (719, 800, 712), (720, 715, 714), (713, 720, 712), (804, 721, 713), (805, 707, 721), (727, 632, 728), (638, 729, 728), (723, 739, 730), (739, 819, 730), (731, 725, 722), (731, 726, 725), (724, 731, 722), (816, 731, 724), (816, 719, 731), (737, 643, 733), (729, 654, 737), (732, 735, 734), (733, 735, 732), (643, 650, 733), (652, 747, 735), (734, 736, 732), (738, 831, 736), (735, 988, 738), (739, 723, 732), (740, 739, 732), (736, 824, 740), (828, 739, 740), (735, 747, 746), (744, 754, 989), (742, 743, 744), (656, 744, 743), (748, 836, 745), (989, 748, 744), (989, 1039, 748), (990, 1039, 989), (749, 746, 742), (745, 749, 741), (749, 750, 988), (745, 840, 750), (754, 755, 758), (756, 765, 753), (664, 756, 752), (664, 766, 756), (753, 757, 751), (764, 760, 759), (760, 676, 672), (766, 664, 676), (767, 761, 759), (672, 767, 760), (761, 762, 759), (768, 763, 762), (769, 768, 761), (994, 768, 769), (773, 771, 770), (995, 772, 763), (776, 688, 774), (1001, 997, 777), (782, 693, 784), (996, 783, 779), (784, 780, 778), (784, 793, 780), (785, 794, 784), (786, 999, 781), (797, 786, 780), (788, 996, 779), (781, 787, 778), (781, 1000, 787), (790, 795, 791), (795, 803, 791), (795, 805, 803), (703, 795, 790), (703, 805, 795), (791, 792, 790), (791, 796, 792), (792, 1042, 1002), (796, 1042, 792), (809, 796, 791), (797, 793, 790), (1002, 797, 792), (802, 799, 798), (805, 804, 802), (806, 801, 798), (800, 806, 799), (807, 1004, 1005), (801, 807, 798), (822, 807, 801), (810, 809, 808), (1006, 810, 808), (801, 817, 815), (811, 818, 814), (818, 813, 814), (818, 827, 813), (812, 818, 811), (819, 828, 818), (834, 820, 813), (821, 815, 811), (822, 801, 815), (1008, 821, 814), (823, 829, 825), (829, 839, 825), (824, 829, 823), (830, 839, 829), (831, 830, 829), (825, 826, 823), (832, 1010, 826), (846, 832, 825), (846, 1043, 832), (833, 827, 823), (835, 834, 833), (1011, 835, 826), (1012, 820, 835), (842, 840, 836), (839, 840, 842), (839, 830, 840), (830, 841, 840), (843, 850, 837), (1039, 850, 843), (837, 838, 842), (844, 1013, 838), (845, 1044, 844), (838, 839, 842), (838, 1014, 846), (1039, 991, 850), (851, 853, 852), (852, 1045, 1015), (854, 850, 847), (855, 854, 848), (1016, 855, 848), (1017, 845, 855), (768, 857, 856), (768, 1040, 857), (197, 914, 909), (908, 213, 197), (203, 212, 908), (296, 909, 914), (349, 933, 1029), (103, 117, 1024), (2, 3, 0), (0, 1, 9), (348, 347, 349), (73, 167, 890), (887, 888, 72), (70, 71, 886), (239, 143, 896), (605, 955, 610), (611, 623, 622), (512, 961, 611), (612, 976, 977), (613, 614, 612), (978, 1038, 975), (775, 776, 774), (777, 997, 998), (555, 560, 561), (647, 648, 649), (655, 656, 743), (747, 652, 980), (991, 1039, 990), (849, 850, 991), (857, 1040, 1018), (763, 768, 856), (196, 105, 195), (293, 294, 910), (304, 310, 306), (334, 339, 335), (516, 524, 517), (547, 548, 544), (11, 3, 860, 1019), (3, 11, 1), (859, 860, 3), (22, 16, 869, 870), (4, 10, 5), (10, 1019, 864), (9, 11, 10), (5, 12, 6), (12, 21, 7), (864, 865, 5), (865, 866, 12), (4, 6, 8), (8, 13, 113), (7, 13, 6), (7, 26, 13), (8, 14, 4), (14, 861, 9), (19, 20, 16), (16, 20, 868), (19, 21, 20), (20, 21, 867), (7, 21, 19), (16, 22, 17), (868, 869, 16), (871, 23, 17, 31), (23, 24, 15), (15, 17, 23), (23, 1021, 24), (32, 31, 17, 22), (25, 26, 19), (18, 27, 25), (31, 32, 29), (29, 32, 872), (32, 870, 872), (34, 29, 872, 873), (28, 33, 36), (29, 34, 28), (34, 43, 33), (35, 34, 873, 874), (876, 39, 43, 875), (36, 42, 45), (30, 871, 31), (42, 43, 39), (875, 43, 35, 874), (879, 53, 50, 878), (39, 52, 40), (876, 877, 39), (877, 1020, 52), (38, 40, 44), (40, 135, 44), (49, 56, 40), (41, 45, 42), (1020, 878, 50, 52), (48, 51, 46), (46, 51, 50), (48, 49, 51), (51, 52, 50), (55, 48, 46, 47), (47, 54, 881), (53, 54, 47), (879, 880, 54), (59, 58, 61, 62), (48, 55, 57), (57, 55, 148), (881, 1022, 55), (59, 882, 883), (62, 880, 882), (881, 54, 61), (59, 63, 58), (63, 884, 60), (883, 884, 63), (58, 67, 61), (65, 67, 58), (65, 68, 67), (68, 1022, 67), (70, 60, 884), (73, 72, 888, 889), (74, 79, 76, 77), (76, 78, 77), (76, 892, 78), (79, 80, 75), (76, 79, 75, 81), (892, 76, 81, 891), (891, 81, 179, 906), (173, 179, 75), (92, 83, 863, 862), (87, 89, 82), (89, 90, 83), (88, 91, 89), (83, 92, 82), (92, 102, 84), (102, 92, 862, 861), (88, 87, 94, 95), (85, 189, 86), (82, 93, 85), (84, 105, 93), (85, 94, 87), (187, 1023, 95), (96, 98, 97), (98, 14, 8), (102, 861, 14), (97, 113, 99), (8, 113, 97), (96, 103, 100), (119, 118, 123, 124), (99, 117, 103), (100, 104, 101), (104, 105, 101), (111, 112, 107), (107, 112, 18), (111, 113, 112), (99, 113, 111), (108, 125, 115), (107, 125, 108), (18, 24, 107), (24, 1021, 107), (106, 114, 109), (114, 199, 110), (108, 115, 106), (115, 116, 114), (109, 117, 99), (110, 206, 117), (206, 1024, 117), (120, 118, 119, 126), (123, 125, 124), (123, 115, 125), (125, 1021, 30), (120, 893, 894), (893, 120, 126, 133), (126, 119, 30, 37), (133, 126, 37, 45), (121, 118, 120, 127), (121, 127, 122), (128, 123, 118, 121), (115, 128, 129, 116), (122, 129, 128), (41, 134, 133, 45), (215, 129, 122), (893, 133, 134), (149, 140, 142, 150), (131, 147, 145), (134, 147, 131), (41, 44, 134), (132, 233, 228), (130, 131, 136), (136, 137, 132), (138, 894, 893), (132, 139, 138), (139, 127, 894), (132, 228, 139), (144, 146, 141), (146, 56, 57), (144, 145, 147), (147, 135, 146), (146, 135, 56), (140, 141, 148), (148, 1022, 895), (140, 149, 151), (149, 896, 143), (150, 1025, 896), (143, 152, 151), (152, 137, 145), (153, 68, 65), (154, 1022, 68), (895, 1022, 154), (156, 900, 159), (890, 161, 165, 166), (158, 150, 142), (159, 160, 158), (160, 1025, 150), (163, 161, 890, 167), (163, 901, 902), (167, 889, 901), (173, 172, 178, 179), (161, 168, 164), (168, 169, 164), (902, 903, 168), (903, 1026, 169), (161, 164, 165), (165, 898, 897), (165, 899, 898), (165, 164, 170), (256, 259, 164), (170, 259, 251), (171, 178, 172), (271, 177, 171, 176), (905, 906, 178), (172, 180, 174), (180, 188, 175), (173, 1023, 180), (174, 181, 171), (181, 175, 273), (267, 271, 176), (271, 930, 904), (186, 187, 183), (188, 1023, 187), (183, 189, 182), (189, 190, 184), (93, 105, 190), (182, 191, 185), (184, 191, 182), (191, 184, 192), (273, 175, 193, 194), (182, 193, 186), (193, 185, 194), (907, 190, 196), (110, 204, 205, 206), (198, 204, 199), (204, 110, 199), (203, 204, 198), (202, 201, 208, 209), (199, 207, 200), (199, 116, 207), (200, 208, 198), (913, 202, 209, 912), (208, 200, 221, 210), (211, 209, 208, 210), (912, 209, 211, 1027), (914, 213, 202, 913), (202, 213, 212), (231, 216, 222, 232), (220, 129, 215), (219, 221, 220), (221, 207, 129), (207, 116, 129), (214, 222, 216), (232, 222, 127, 139), (215, 127, 222), (217, 214, 216, 224), (217, 223, 218), (218, 223, 915), (224, 216, 231, 235), (217, 224, 223), (223, 224, 235, 237), (211, 210, 219, 225), (223, 237, 1028), (217, 219, 214), (219, 210, 221), (219, 218, 225), (1027, 211, 225, 916), (915, 916, 218), (240, 227, 233, 137), (226, 230, 227), (230, 231, 227), (231, 232, 227), (232, 139, 228), (227, 917, 226), (227, 240, 917), (228, 233, 227), (229, 234, 918), (917, 234, 226), (230, 226, 229, 236), (230, 235, 231), (236, 237, 235), (919, 920, 236), (920, 1028, 237), (241, 239, 238, 240), (241, 152, 143), (241, 240, 152), (244, 249, 245), (249, 160, 159), (244, 250, 246), (250, 260, 246), (900, 251, 250), (245, 159, 900), (247, 357, 922), (246, 252, 247), (247, 252, 357), (247, 248, 244), (247, 253, 248), (259, 255, 260, 251), (255, 259, 256), (258, 260, 255), (925, 262, 257, 924), (258, 246, 260), (255, 257, 254), (257, 1026, 924), (256, 169, 257), (257, 262, 254), (261, 262, 263), (263, 262, 925, 926), (271, 270, 929, 930), (254, 264, 258), (261, 927, 254), (264, 927, 252), (265, 270, 266), (266, 270, 271), (928, 929, 270, 275), (266, 272, 268), (266, 273, 272), (268, 274, 269), (272, 931, 268), (265, 275, 270), (185, 276, 281, 194), (275, 942, 928), (280, 281, 276), (282, 276, 185, 192), (281, 273, 194), (276, 282, 277), (282, 294, 292), (279, 278, 277, 283), (192, 911, 294), (283, 277, 284, 285), (292, 284, 277), (278, 931, 280), (280, 931, 272), (286, 293, 287), (290, 286, 288, 297), (292, 294, 286), (294, 911, 910), (286, 296, 288), (288, 296, 295), (291, 290, 297, 298), (314, 299, 289, 307), (289, 299, 297), (284, 300, 301, 285), (314, 418, 299), (286, 290, 300), (292, 300, 284), (291, 301, 300), (913, 303, 932, 914), (307, 932, 303), (304, 302, 303, 308), (305, 304, 308, 309), (308, 303, 913, 912), (309, 308, 912, 1027), (310, 304, 312, 313), (305, 312, 304), (322, 321, 305, 309), (302, 306, 314), (306, 315, 314), (306, 412, 315), (315, 418, 314), (316, 321, 317), (317, 916, 915), (321, 322, 317), (916, 322, 309, 1027), (324, 323, 915, 1028), (317, 323, 316), (325, 316, 324, 327), (318, 325, 319), (325, 326, 319), (305, 321, 328, 312), (325, 327, 326), (326, 340, 320), (327, 339, 326), (318, 328, 321), (312, 328, 329, 313), (319, 329, 318), (313, 329, 330, 311), (320, 330, 329), (332, 331, 335, 336), (919, 332, 336, 920), (920, 336, 324, 1028), (934, 333, 337, 933), (331, 337, 333), (933, 337, 918, 1029), (919, 918, 332), (338, 333, 934, 935), (333, 338, 334), (348, 342, 341, 346), (334, 335, 331), (334, 440, 339), (440, 340, 339), (347, 934, 933), (342, 350, 341), (350, 363, 343), (347, 346, 344, 354), (921, 242, 350), (242, 1030, 363), (344, 341, 351), (343, 352, 341), (352, 353, 351), (354, 344, 345, 355), (354, 935, 934), (362, 357, 356, 361), (362, 361, 343, 363), (362, 253, 922), (253, 362, 363, 923), (359, 356, 358, 364), (363, 1030, 923), (360, 359, 364, 365), (361, 356, 359, 366), (358, 375, 364), (364, 376, 365), (352, 366, 367, 353), (343, 366, 352), (360, 367, 366), (936, 937, 370, 373), (369, 927, 261), (369, 372, 927), (369, 373, 370), (373, 369, 261, 263), (936, 373, 263, 926), (374, 370, 937, 938), (371, 370, 374), (374, 475, 469), (382, 381, 941, 942), (938, 939, 374), (372, 371, 375), (375, 371, 376), (381, 382, 378), (940, 941, 381), (484, 384, 396, 495), (378, 383, 379), (269, 274, 378), (274, 931, 383), (384, 484, 479), (389, 396, 384), (391, 385, 279, 283), (381, 380, 940), (380, 953, 940), (479, 483, 380), (388, 390, 385), (390, 931, 279), (389, 383, 390), (385, 391, 393), (391, 392, 393), (392, 391, 283, 285), (301, 404, 392, 285), (393, 394, 386), (395, 496, 394), (395, 506, 496), (386, 396, 389), (387, 495, 396), (402, 404, 398), (404, 301, 291), (403, 392, 404), (406, 400, 399, 405), (398, 405, 399), (418, 417, 400, 406), (405, 398, 291, 298), (299, 406, 405, 298), (409, 407, 399, 400), (406, 299, 418), (399, 407, 397), (407, 408, 401), (409, 400, 417, 423), (408, 409, 509), (509, 409, 423, 522), (402, 397, 401, 410), (402, 410, 403), (410, 395, 403), (414, 413, 419, 420), (501, 506, 410), (416, 315, 411), (417, 418, 315), (411, 419, 413), (420, 419, 310, 311), (412, 310, 419), (415, 411, 413, 421), (516, 415, 421, 524), (421, 413, 414, 422), (524, 421, 422, 1031), (424, 415, 516, 521), (411, 415, 416), (416, 423, 417), (415, 424, 416), (423, 424, 521, 522), (426, 429, 414, 420), (426, 330, 320), (330, 426, 420, 311), (432, 431, 435, 438), (427, 441, 437), (320, 340, 427), (428, 541, 430), (427, 428, 425), (437, 445, 428), (445, 549, 541), (429, 422, 414), (425, 430, 429), (428, 430, 425), (433, 431, 432, 442), (438, 334, 432), (436, 439, 435), (439, 440, 438), (437, 441, 439), (441, 340, 440), (944, 433, 442, 943), (943, 442, 338, 935), (432, 338, 442), (443, 434, 431, 433), (544, 434, 443, 550), (443, 433, 944, 945), (550, 443, 945, 1032), (435, 431, 434, 444), (548, 446, 444, 544), (436, 445, 437), (444, 446, 436), (445, 446, 548, 549), (448, 447, 451, 453), (355, 345, 453, 454), (453, 452, 454), (943, 454, 452, 944), (935, 355, 454, 943), (945, 944, 452, 458), (447, 455, 449), (448, 455, 447), (345, 351, 448), (351, 353, 455), (456, 559, 553), (449, 457, 456), (451, 458, 452), (449, 463, 467, 457), (451, 450, 458), (450, 459, 458), (458, 459, 945), (553, 946, 450), (450, 946, 459), (464, 367, 360), (463, 455, 464), (449, 455, 463), (455, 353, 367), (462, 465, 466), (465, 474, 466), (461, 360, 365), (365, 376, 465), (460, 571, 947), (462, 466, 460), (466, 570, 571), (460, 467, 463), (376, 371, 469, 465), (947, 559, 467), (474, 465, 469), (948, 471, 475, 939), (468, 471, 470), (469, 475, 471), (476, 470, 949, 950), (470, 476, 472), (948, 949, 470), (480, 478, 479, 484), (474, 472, 466), (473, 581, 472), (477, 581, 570), (952, 953, 483), (480, 494, 492), (954, 485, 486, 598), (484, 495, 494), (480, 486, 485), (482, 478, 481, 487), (482, 951, 952), (486, 498, 604, 598), (487, 1033, 951), (954, 596, 481), (488, 493, 489), (492, 494, 488), (494, 495, 493), (490, 505, 504), (489, 496, 490), (496, 506, 505), (387, 394, 489), (488, 490, 491), (491, 955, 956), (490, 497, 491), (504, 497, 490), (491, 498, 488), (498, 486, 492), (498, 956, 604), (500, 499, 504, 505), (502, 499, 507, 508), (505, 506, 501), (503, 502, 508, 509), (522, 520, 503, 509), (507, 408, 508), (499, 510, 514), (510, 499, 511, 512), (502, 511, 499), (513, 511, 502, 503), (961, 512, 511, 513), (513, 503, 520, 528), (504, 499, 514, 515), (513, 528, 961), (515, 514, 957, 958), (497, 515, 958, 955), (523, 517, 524, 525), (520, 522, 521), (517, 523, 518), (519, 516, 517, 526), (960, 519, 526, 959), (526, 517, 518, 527), (959, 526, 527, 1034), (528, 520, 516, 519), (536, 535, 518, 523), (960, 961, 528), (529, 536, 530), (536, 537, 531), (537, 536, 523, 525), (430, 537, 525, 1031), (539, 531, 430, 541), (530, 538, 533), (538, 547, 532), (530, 531, 539), (538, 539, 540), (962, 533, 542, 1035), (541, 549, 540), (527, 543, 963, 1034), (532, 542, 533), (529, 533, 535), (535, 527, 518), (534, 543, 535), (962, 963, 534), (964, 545, 550, 1032), (547, 540, 548), (544, 550, 545), (547, 544, 546, 542), (544, 545, 546), (546, 965, 966), (551, 1036, 965), (542, 546, 966, 967), (553, 552, 556, 946), (967, 1035, 542), (946, 556, 558, 459), (556, 557, 558), (561, 560, 562, 574), (964, 1032, 558), (553, 559, 554), (554, 562, 560), (557, 563, 551), (565, 564, 568, 569), (565, 947, 571), (658, 567, 572, 662), (569, 559, 947), (554, 559, 569), (566, 570, 582), (566, 572, 564), (573, 567, 658, 968), (582, 586, 572), (568, 562, 554), (564, 567, 573), (573, 574, 568), (581, 580, 582, 570), (968, 969, 573), (579, 580, 575), (580, 581, 576), (579, 582, 580), (577, 575, 576, 583), (577, 970, 971), (583, 576, 473, 476), (583, 950, 970), (578, 575, 577, 584), (578, 585, 670), (954, 590, 595, 596), (584, 585, 578), (971, 972, 584), (972, 1037, 585), (575, 578, 579), (587, 572, 586), (670, 588, 587), (589, 595, 590), (974, 595, 594, 973), (594, 589, 593, 600), (596, 974, 1033), (590, 597, 591), (590, 954, 597), (954, 598, 597), (589, 591, 593), (591, 592, 599), (599, 609, 593), (973, 594, 600, 987), (602, 592, 597), (597, 598, 604), (602, 605, 601), (602, 955, 605), (602, 956, 955), (605, 606, 601), (606, 607, 601), (608, 601, 603, 609), (975, 1038, 607), (601, 608, 602), (608, 599, 592), (617, 616, 620, 621), (612, 614, 976), (621, 620, 622, 623), (617, 621, 960), (613, 622, 620), (961, 960, 621, 623), (634, 633, 624, 625), (615, 616, 624), (616, 617, 625), (960, 959, 617), (959, 1034, 625), (618, 627, 626), (620, 615, 628), (633, 634, 630), (630, 634, 963), (633, 618, 624), (1034, 963, 634, 625), (644, 631, 635, 645), (629, 635, 631), (645, 635, 636, 646), (629, 630, 636), (638, 631, 644, 654), (636, 962, 1035), (637, 638, 632), (633, 629, 637, 639), (639, 637, 632, 640), (618, 639, 640, 627), (642, 641, 645, 646), (966, 642, 646, 967), (644, 645, 641), (646, 1035, 967), (641, 647, 651), (648, 647, 641, 642), (965, 648, 642, 966), (1036, 979, 649, 965), (651, 650, 643), (644, 653, 643, 654), (981, 666, 667, 657), (658, 659, 665), (658, 662, 659), (659, 662, 661), (662, 588, 661), (659, 663, 665), (663, 664, 660), (663, 676, 664), (660, 666, 665), (983, 671, 674, 982), (673, 588, 670), (673, 663, 661), (671, 669, 674), (1037, 982, 674, 585), (669, 585, 674), (685, 677, 679, 686), (983, 984, 671), (673, 675, 663), (675, 672, 676), (680, 682, 677), (682, 600, 678), (681, 683, 682), (985, 986, 681), (986, 987, 683), (677, 684, 679), (593, 609, 684), (677, 685, 680), (985, 680, 688, 776), (690, 689, 694, 695), (704, 691, 697, 1038), (695, 609, 690), (679, 684, 694), (696, 697, 691), (692, 689, 691, 698), (690, 603, 696), (603, 607, 697), (698, 699, 693), (699, 785, 693), (691, 699, 698), (691, 704, 699), (708, 978, 700), (978, 977, 700), (978, 708, 704, 1038), (711, 710, 714, 716), (701, 717, 715), (700, 705, 701), (977, 976, 700), (976, 614, 705), (706, 715, 721), (706, 721, 707), (702, 709, 708), (709, 699, 704), (703, 794, 709), (726, 710, 711, 718), (711, 716, 619), (715, 717, 714), (717, 614, 619), (718, 711, 626, 627), (619, 626, 711), (714, 710, 712, 720), (726, 719, 712), (728, 722, 725, 727), (720, 721, 715), (713, 721, 720), (800, 804, 713), (804, 805, 721), (727, 725, 726, 718), (727, 640, 632), (640, 727, 718, 627), (812, 724, 730, 819), (728, 723, 722), (728, 729, 723), (632, 638, 728), (638, 654, 729), (722, 730, 724), (737, 732, 723, 729), (723, 730, 722), (731, 719, 726), (812, 816, 724), (732, 737, 733), (737, 654, 643), (831, 738, 750, 841), (733, 650, 735), (650, 652, 735), (736, 831, 824), (734, 738, 736), (735, 738, 734), (738, 988, 750), (752, 751, 758, 755), (736, 740, 732), (740, 824, 828), (828, 819, 739), (742, 746, 743), (746, 747, 743), (746, 988, 735), (741, 742, 744), (656, 657, 744), (741, 748, 745), (744, 748, 741), (748, 1039, 836), (741, 749, 742), (749, 988, 746), (745, 750, 749), (745, 836, 840), (750, 840, 841), (667, 755, 744, 657), (755, 667, 752), (754, 744, 755), (751, 756, 753), (752, 756, 751), (756, 766, 765), (753, 771, 757), (753, 765, 771), (758, 989, 754), (760, 764, 765, 766), (993, 761, 767, 992), (760, 766, 676), (760, 767, 759), (994, 769, 761, 993), (767, 984, 992), (761, 768, 762), (764, 759, 762, 770), (994, 1040, 768), (770, 762, 763, 772), (764, 770, 765), (770, 771, 765), (770, 772, 773), (1001, 777, 788, 789), (779, 782, 784), (782, 692, 693), (781, 778, 780, 786), (778, 779, 784), (784, 794, 793), (693, 785, 784), (785, 699, 794), (781, 999, 1000), (789, 787, 1000, 1001), (786, 1041, 999), (793, 797, 780), (778, 787, 779), (787, 788, 779), (787, 789, 788), (786, 797, 1003, 1041), (790, 794, 703), (793, 794, 790), (703, 707, 805), (803, 809, 791), (792, 797, 790), (1002, 1003, 797), (800, 799, 802, 804), (1004, 807, 822, 1009), (803, 805, 802), (798, 799, 806), (806, 817, 801), (800, 817, 806), (800, 719, 817), (798, 807, 808), (808, 807, 1005), (803, 802, 808, 809), (798, 808, 802), (1042, 796, 810, 1006), (810, 796, 809), (1005, 1006, 808), (822, 821, 1008, 1009), (811, 816, 812), (815, 816, 811), (815, 817, 816), (817, 719, 816), (818, 828, 827), (812, 819, 818), (814, 1007, 1008), (813, 820, 814), (814, 820, 1007), (820, 1012, 1007), (827, 834, 813), (814, 821, 811), (821, 822, 815), (824, 823, 827, 828), (1039, 843, 842, 836), (824, 831, 829), (831, 841, 830), (826, 1010, 1011), (825, 832, 826), (832, 1043, 1010), (839, 846, 825), (826, 833, 823), (833, 834, 827), (826, 835, 833), (835, 820, 834), (1011, 1012, 835), (837, 842, 843), (837, 844, 838), (844, 1044, 1013), (837, 845, 844), (850, 845, 837), (838, 846, 839), (838, 1013, 1014), (846, 1014, 1043), (847, 850, 849), (1016, 848, 852, 1015), (851, 852, 848), (848, 854, 847), (854, 845, 850), (855, 845, 854), (1016, 1017, 855), (1017, 1044, 845), (159, 157, 156), (895, 157, 158)])
me_grid.polygons.foreach_set('material_index', [1, 1, 1, 1, 1, 1, 1, 1, 1, 1, 1, 1, 1, 1, 1, 1, 1, 1, 1, 1, 1, 1, 1, 1, 1, 1, 1, 1, 1, 1, 1, 1, 1, 1, 1, 1, 1, 1, 1, 1, 1, 1, 1, 1, 1, 1, 1, 1, 1, 1, 1, 1, 1, 1, 1, 1, 1, 1, 1, 1, 1, 1, 1, 2, 1, 5, 5, 5, 5, 1, 5, 1, 1, 5, 5, 5, 5, 5, 5, 1, 1, 1, 1, 1, 1, 1, 1, 1, 1, 1, 1, 1, 1, 1, 1, 1, 1, 1, 1, 1, 1, 1, 1, 1, 1, 1, 1, 1, 1, 1, 1, 1, 1, 1, 1, 1, 1, 1, 1, 1, 1, 1, 1, 2, 1, 1, 1, 1, 1, 2, 2, 2, 2, 2, 2, 2, 2, 2, 2, 2, 5, 5, 5, 5, 5, 5, 5, 5, 5, 5, 5, 5, 5, 5, 5, 5, 5, 5, 5, 5, 5, 5, 5, 5, 5, 5, 4, 1, 1, 1, 1, 1, 1, 1, 1, 1, 1, 1, 4, 1, 4, 1, 4, 1, 4, 1, 4, 4, 1, 1, 2, 2, 2, 2, 2, 2, 2, 2, 2, 2, 2, 2, 2, 2, 2, 2, 5, 5, 5, 5, 5, 5, 5, 5, 5, 5, 5, 5, 5, 5, 5, 5, 4, 4, 4, 5, 5, 4, 4, 4, 4, 5, 5, 4, 4, 4, 4, 4, 4, 4, 4, 4, 4, 4, 4, 4, 4, 4, 4, 4, 4, 4, 4, 4, 2, 4, 2, 2, 2, 2, 2, 4, 4, 2, 2, 2, 2, 2, 2, 2, 2, 2, 2, 2, 2, 2, 2, 2, 5, 5, 5, 5, 5, 5, 5, 5, 5, 5, 5, 5, 5, 5, 5, 5, 5, 5, 5, 5, 5, 5, 5, 5, 5, 5, 5, 5, 5, 4, 5, 5, 4, 4, 4, 4, 4, 4, 4, 4, 4, 4, 4, 4, 4, 4, 4, 4, 4, 4, 4, 2, 2, 2, 2, 2, 2, 2, 2, 4, 2, 2, 2, 2, 2, 2, 2, 2, 2, 2, 2, 2, 2, 2, 2, 2, 2, 2, 2, 5, 5, 5, 5, 5, 5, 5, 5, 5, 5, 5, 5, 5, 5, 5, 5, 5, 5, 5, 5, 5, 5, 5, 4, 5, 4, 4, 4, 4, 4, 4, 4, 4, 4, 4, 4, 4, 4, 4, 4, 4, 4, 4, 4, 4, 4, 4, 2, 2, 2, 2, 4, 2, 2, 2, 2, 2, 2, 2, 2, 2, 2, 2, 2, 2, 2, 2, 2, 2, 2, 2, 2, 2, 2, 2, 2, 5, 5, 5, 5, 5, 5, 5, 5, 5, 5, 5, 5, 4, 3, 3, 3, 3, 4, 3, 3, 3, 3, 3, 3, 4, 3, 4, 4, 3, 3, 3, 4, 3, 3, 3, 3, 2, 2, 2, 2, 2, 2, 2, 2, 2, 2, 2, 2, 2, 2, 2, 2, 5, 5, 5, 5, 5, 5, 5, 5, 5, 5, 5, 5, 5, 5, 3, 3, 5, 5, 3, 5, 3, 3, 3, 3, 3, 3, 3, 3, 3, 3, 3, 3, 3, 3, 3, 3, 3, 3, 3, 3, 3, 3, 3, 3, 3, 3, 3, 3, 3, 3, 3, 3, 3, 3, 3, 3, 3, 3, 3, 3, 3, 3, 3, 3, 3, 3, 3, 3, 3, 3, 3, 3, 3, 3, 3, 3, 2, 2, 2, 2, 2, 2, 2, 2, 2, 2, 2, 2, 2, 2, 2, 5, 3, 3, 3, 3, 3, 3, 3, 3, 3, 3, 3, 3, 3, 3, 3, 3, 3, 3, 3, 3, 3, 3, 3, 3, 3, 3, 3, 3, 3, 3, 3, 3, 3, 3, 3, 3, 3, 3, 3, 3, 3, 3, 3, 3, 3, 3, 3, 3, 3, 3, 3, 3, 3, 3, 3, 3, 3, 3, 3, 3, 3, 3, 3, 3, 3, 3, 3, 3, 3, 3, 3, 3, 3, 2, 2, 4, 1, 1, 4, 4, 1, 1, 1, 2, 2, 2, 1, 1, 5, 3, 4, 3, 3, 5, 5, 3, 2, 3, 3, 3, 3, 3, 2, 2, 5, 5, 4, 4, 4, 4, 1, 1, 1, 1, 1, 1, 1, 1, 1, 1, 1, 1, 1, 1, 1, 1, 1, 1, 1, 1, 1, 1, 1, 1, 1, 1, 1, 1, 1, 1, 1, 1, 1, 1, 1, 1, 1, 1, 1, 1, 1, 1, 1, 1, 1, 1, 1, 1, 1, 1, 1, 1, 1, 1, 1, 1, 1, 1, 1, 1, 1, 1, 1, 1, 1, 1, 1, 1, 1, 1, 1, 1, 1, 1, 1, 1, 2, 5, 5, 5, 5, 5, 5, 5, 5, 1, 5, 1, 5, 1, 1, 1, 5, 5, 5, 5, 5, 5, 1, 1, 1, 1, 1, 1, 1, 1, 1, 1, 1, 1, 1, 1, 1, 1, 1, 1, 1, 1, 1, 1, 1, 1, 1, 1, 1, 1, 1, 1, 1, 1, 1, 1, 1, 1, 1, 1, 1, 1, 1, 1, 1, 1, 1, 1, 1, 1, 1, 1, 1, 1, 1, 1, 1, 1, 1, 1, 1, 1, 1, 2, 1, 1, 1, 1, 1, 2, 2, 2, 2, 2, 2, 2, 2, 5, 2, 2, 2, 2, 2, 2, 2, 2, 2, 2, 5, 5, 5, 5, 5, 5, 5, 5, 5, 5, 5, 5, 5, 5, 5, 5, 5, 5, 5, 5, 5, 5, 1, 1, 1, 1, 1, 1, 1, 1, 4, 1, 1, 4, 4, 1, 1, 1, 1, 1, 1, 1, 1, 1, 1, 1, 4, 1, 1, 1, 1, 4, 1, 1, 1, 4, 4, 1, 1, 1, 1, 1, 1, 1, 1, 4, 1, 1, 1, 1, 4, 4, 1, 1, 1, 2, 2, 2, 2, 2, 2, 2, 2, 2, 2, 2, 2, 2, 2, 2, 2, 2, 2, 2, 2, 2, 2, 5, 2, 2, 2, 5, 5, 5, 5, 5, 5, 5, 5, 5, 5, 5, 5, 5, 5, 5, 5, 5, 5, 5, 5, 5, 5, 5, 5, 5, 5, 4, 5, 4, 4, 5, 4, 5, 5, 5, 4, 4, 4, 4, 4, 4, 4, 4, 4, 4, 4, 4, 4, 4, 4, 4, 4, 4, 4, 4, 4, 4, 4, 4, 4, 4, 4, 4, 4, 4, 4, 4, 4, 4, 4, 4, 4, 4, 4, 4, 2, 4, 4, 4, 4, 2, 2, 2, 2, 2, 2, 2, 2, 2, 4, 2, 2, 2, 2, 2, 2, 2, 2, 2, 2, 2, 2, 2, 2, 2, 2, 2, 2, 2, 2, 2, 2, 5, 2, 2, 2, 5, 5, 5, 5, 5, 5, 5, 5, 5, 5, 5, 5, 5, 5, 5, 5, 5, 5, 5, 5, 5, 5, 5, 5, 5, 5, 5, 4, 5, 4, 5, 4, 4, 4, 5, 5, 4, 4, 4, 5, 5, 5, 4, 5, 4, 4, 4, 4, 4, 4, 4, 4, 4, 4, 4, 4, 4, 4, 4, 4, 4, 4, 4, 4, 4, 4, 4, 4, 4, 4, 4, 4, 4, 4, 4, 4, 4, 4, 4, 4, 4, 4, 4, 4, 4, 4, 4, 4, 4, 2, 2, 2, 4, 4, 4, 2, 2, 2, 2, 2, 2, 2, 2, 2, 2, 4, 2, 2, 2, 2, 2, 2, 2, 2, 2, 2, 2, 2, 2, 2, 2, 2, 2, 2, 2, 2, 2, 2, 2, 5, 2, 2, 2, 5, 5, 5, 5, 5, 5, 5, 5, 5, 5, 5, 5, 5, 5, 5, 5, 5, 5, 5, 5, 5, 5, 5, 5, 5, 5, 5, 4, 4, 5, 5, 5, 5, 4, 4, 4, 5, 4, 5, 5, 4, 4, 4, 4, 4, 4, 4, 4, 4, 4, 4, 4, 4, 4, 4, 4, 4, 4, 4, 4, 4, 4, 4, 4, 4, 4, 4, 4, 4, 4, 4, 4, 4, 4, 4, 2, 4, 2, 2, 2, 4, 2, 2, 4, 2, 2, 2, 2, 2, 2, 2, 2, 2, 2, 2, 2, 2, 2, 2, 2, 2, 2, 2, 2, 2, 2, 2, 5, 2, 2, 2, 2, 2, 2, 5, 5, 5, 5, 5, 5, 5, 5, 5, 5, 5, 5, 5, 5, 5, 5, 5, 5, 5, 5, 5, 5, 3, 3, 3, 4, 3, 4, 3, 3, 3, 4, 4, 3, 3, 3, 4, 3, 4, 3, 3, 3, 3, 3, 4, 3, 3, 3, 3, 3, 4, 3, 4, 3, 3, 4, 4, 3, 3, 2, 2, 2, 2, 2, 2, 2, 2, 2, 2, 2, 2, 2, 2, 2, 5, 2, 2, 2, 5, 5, 5, 5, 5, 5, 5, 5, 5, 5, 3, 5, 5, 3, 3, 5, 5, 3, 3, 3, 3, 3, 3, 3, 3, 3, 3, 3, 3, 3, 3, 3, 3, 3, 3, 3, 3, 3, 3, 3, 3, 3, 3, 3, 3, 3, 3, 3, 3, 3, 3, 3, 3, 3, 3, 3, 3, 3, 3, 3, 3, 3, 3, 3, 3, 3, 3, 3, 3, 2, 3, 3, 3, 3, 3, 3, 3, 3, 3, 3, 3, 3, 3, 3, 3, 3, 3, 2, 3, 2, 2, 2, 2, 2, 3, 2, 2, 2, 2, 2, 2, 2, 2, 2, 2, 2, 2, 2, 3, 3, 3, 3, 3, 3, 3, 3, 3, 3, 3, 3, 3, 3, 3, 3, 3, 3, 3, 3, 3, 3, 3, 3, 3, 3, 3, 3, 3, 3, 3, 3, 3, 3, 3, 3, 3, 3, 3, 3, 3, 3, 3, 3, 3, 3, 3, 3, 3, 3, 3, 3, 3, 3, 3, 3, 3, 3, 3, 3, 3, 3, 3, 3, 3, 3, 3, 3, 3, 3, 3, 3, 3, 3, 3, 3, 3, 3, 3, 2, 2])
me_grid.materials.append(mat_material_001)
me_grid.materials.append(mat_material_002)
me_grid.materials.append(mat_material_003)
me_grid.materials.append(mat_material_004)
me_grid.materials.append(mat_material_005)
me_grid.materials.append(mat_material_006)
me_grid.materials.append(mat_material_007)
me_grid.use_remesh_preserve_volume = False
me_grid.use_remesh_preserve_attributes = False
me_grid.use_mirror_vertex_groups = False
me_grid.update()

# ---- objects
ob_grid = bpy.data.objects.new('Grid', me_grid)

# ---- transforms, parenting, visibility, modifiers, constraints
ob_grid.location = (0.0, 0.0, 0.389)
ob_grid.scale = (10.0, 10.0, 10.0)
ob_grid.lineart.crease_threshold = 0.0

# ---- collection membership
col_collection_1.objects.link(ob_grid)

# ---- scene / render settings (as saved in the file)
scene.frame_start = 1; scene.frame_end = 250; scene.frame_set(1)
scene.render.engine = 'BLENDER_EEVEE_NEXT'
scene.render.resolution_percentage = 50
scene.render.dither_intensity = 0.0
scene.cycles.use_denoising = False
scene.cycles.samples = 128
scene.cycles.sampling_pattern = 'TABULATED_SOBOL'
scene.cycles.use_adaptive_sampling = False
scene.cycles.use_light_tree = False
scene.cycles.blur_glossy = 0.0
scene.cycles.sample_clamp_indirect = 0.0
scene.view_settings.view_transform = 'Standard'
bpy.context.view_layer.update()

# ---- added for rendering (the .blend has no active camera and no usable light): camera, sun
cam_auto = bpy.data.cameras.new('AutoCamera')
cam_auto.lens = 50.0
cam_auto.sensor_width = 36.0
cam_auto.clip_end = 1000.0
ob_auto_camera = bpy.data.objects.new('AutoCamera', cam_auto)
scene.collection.objects.link(ob_auto_camera)
ob_auto_camera.location = (26.1725, -31.407, 21.1859)
ob_auto_camera.rotation_euler = (1.09748, -7.21219e-08, 0.694738)
scene.camera = ob_auto_camera
light_auto_sun = bpy.data.lights.new('AutoSun', 'SUN')
light_auto_sun.energy = 3.0
light_auto_sun.angle = 0.0523599
ob_auto_sun = bpy.data.objects.new('AutoSun', light_auto_sun)
scene.collection.objects.link(ob_auto_sun)
ob_auto_sun.rotation_euler = (0.872665, 0.174533, 0.523599)
bpy.context.view_layer.update()
